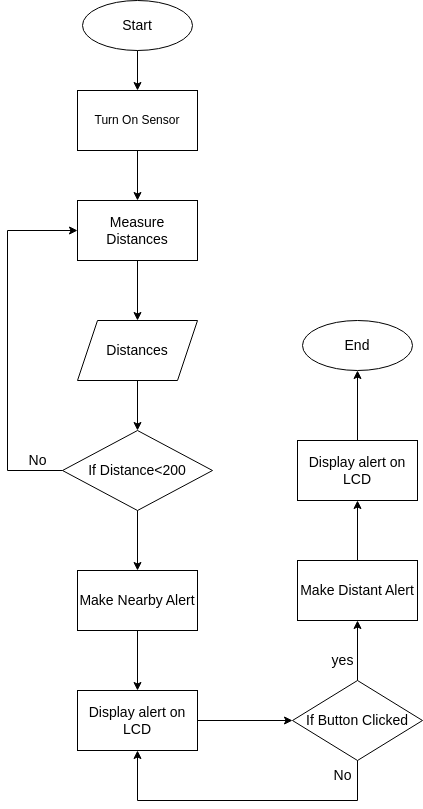

The diagram above was exported from draw.io. Its source (the exported page's mxGraphModel, read from the mxfile embedded in the PNG):
<mxGraphModel dx="880" dy="468" grid="1" gridSize="10" guides="1" tooltips="1" connect="1" arrows="1" fold="1" page="1" pageScale="1" pageWidth="850" pageHeight="1100" math="0" shadow="0">
  <root>
    <mxCell id="0" />
    <mxCell id="1" parent="0" />
    <mxCell id="OyS5gmvBXFiT-swNOs4n-3" value="Turn On Sensor" style="rounded=0;whiteSpace=wrap;html=1;" vertex="1" parent="1">
      <mxGeometry x="250" y="110" width="120" height="60" as="geometry" />
    </mxCell>
    <mxCell id="OyS5gmvBXFiT-swNOs4n-4" value="&lt;font style=&quot;font-size: 14px;&quot;&gt;Start&lt;/font&gt;" style="ellipse;whiteSpace=wrap;html=1;" vertex="1" parent="1">
      <mxGeometry x="255" y="20" width="110" height="50" as="geometry" />
    </mxCell>
    <mxCell id="OyS5gmvBXFiT-swNOs4n-5" value="&lt;span style=&quot;font-size: 14px;&quot;&gt;End&lt;/span&gt;" style="ellipse;whiteSpace=wrap;html=1;" vertex="1" parent="1">
      <mxGeometry x="475" y="340" width="110" height="50" as="geometry" />
    </mxCell>
    <mxCell id="OyS5gmvBXFiT-swNOs4n-6" value="Measure Distances" style="rounded=0;whiteSpace=wrap;html=1;fontSize=14;" vertex="1" parent="1">
      <mxGeometry x="250" y="220" width="120" height="60" as="geometry" />
    </mxCell>
    <mxCell id="OyS5gmvBXFiT-swNOs4n-7" value="Distances" style="shape=parallelogram;perimeter=parallelogramPerimeter;whiteSpace=wrap;html=1;fixedSize=1;fontSize=14;" vertex="1" parent="1">
      <mxGeometry x="250" y="340" width="120" height="60" as="geometry" />
    </mxCell>
    <mxCell id="OyS5gmvBXFiT-swNOs4n-8" value="If Distance&amp;lt;200" style="rhombus;whiteSpace=wrap;html=1;fontSize=14;" vertex="1" parent="1">
      <mxGeometry x="235" y="450" width="150" height="80" as="geometry" />
    </mxCell>
    <mxCell id="OyS5gmvBXFiT-swNOs4n-9" value="Make Nearby Alert" style="rounded=0;whiteSpace=wrap;html=1;fontSize=14;" vertex="1" parent="1">
      <mxGeometry x="250" y="590" width="120" height="60" as="geometry" />
    </mxCell>
    <mxCell id="OyS5gmvBXFiT-swNOs4n-12" value="" style="endArrow=classic;html=1;rounded=0;fontSize=14;entryX=0;entryY=0.5;entryDx=0;entryDy=0;" edge="1" parent="1" target="OyS5gmvBXFiT-swNOs4n-6">
      <mxGeometry width="50" height="50" relative="1" as="geometry">
        <mxPoint x="180" y="250" as="sourcePoint" />
        <mxPoint x="150" y="260" as="targetPoint" />
      </mxGeometry>
    </mxCell>
    <mxCell id="OyS5gmvBXFiT-swNOs4n-13" value="" style="endArrow=none;html=1;rounded=0;fontSize=14;entryX=0;entryY=0.5;entryDx=0;entryDy=0;" edge="1" parent="1" target="OyS5gmvBXFiT-swNOs4n-8">
      <mxGeometry width="50" height="50" relative="1" as="geometry">
        <mxPoint x="180" y="490" as="sourcePoint" />
        <mxPoint x="230" y="490" as="targetPoint" />
      </mxGeometry>
    </mxCell>
    <mxCell id="OyS5gmvBXFiT-swNOs4n-14" value="" style="endArrow=none;html=1;rounded=0;fontSize=14;" edge="1" parent="1">
      <mxGeometry width="50" height="50" relative="1" as="geometry">
        <mxPoint x="180" y="490" as="sourcePoint" />
        <mxPoint x="180" y="250" as="targetPoint" />
      </mxGeometry>
    </mxCell>
    <mxCell id="OyS5gmvBXFiT-swNOs4n-15" value="No" style="text;html=1;align=center;verticalAlign=middle;resizable=0;points=[];autosize=1;strokeColor=none;fillColor=none;fontSize=14;" vertex="1" parent="1">
      <mxGeometry x="190" y="465" width="40" height="30" as="geometry" />
    </mxCell>
    <mxCell id="OyS5gmvBXFiT-swNOs4n-16" value="Display alert on LCD" style="rounded=0;whiteSpace=wrap;html=1;fontSize=14;" vertex="1" parent="1">
      <mxGeometry x="250" y="710" width="120" height="60" as="geometry" />
    </mxCell>
    <mxCell id="OyS5gmvBXFiT-swNOs4n-17" value="If Button Clicked" style="rhombus;whiteSpace=wrap;html=1;fontSize=14;" vertex="1" parent="1">
      <mxGeometry x="465" y="700" width="130" height="80" as="geometry" />
    </mxCell>
    <mxCell id="OyS5gmvBXFiT-swNOs4n-18" value="Make Distant Alert" style="rounded=0;whiteSpace=wrap;html=1;fontSize=14;" vertex="1" parent="1">
      <mxGeometry x="470" y="580" width="120" height="60" as="geometry" />
    </mxCell>
    <mxCell id="OyS5gmvBXFiT-swNOs4n-19" value="Display alert on LCD" style="rounded=0;whiteSpace=wrap;html=1;fontSize=14;" vertex="1" parent="1">
      <mxGeometry x="470" y="460" width="120" height="60" as="geometry" />
    </mxCell>
    <mxCell id="OyS5gmvBXFiT-swNOs4n-20" value="" style="endArrow=classic;html=1;rounded=0;fontSize=14;entryX=0.5;entryY=1;entryDx=0;entryDy=0;exitX=0.5;exitY=0;exitDx=0;exitDy=0;" edge="1" parent="1" source="OyS5gmvBXFiT-swNOs4n-17" target="OyS5gmvBXFiT-swNOs4n-18">
      <mxGeometry width="50" height="50" relative="1" as="geometry">
        <mxPoint x="490" y="710" as="sourcePoint" />
        <mxPoint x="540" y="660" as="targetPoint" />
      </mxGeometry>
    </mxCell>
    <mxCell id="OyS5gmvBXFiT-swNOs4n-21" value="yes" style="text;html=1;align=center;verticalAlign=middle;resizable=0;points=[];autosize=1;strokeColor=none;fillColor=none;fontSize=14;" vertex="1" parent="1">
      <mxGeometry x="490" y="665" width="50" height="30" as="geometry" />
    </mxCell>
    <mxCell id="OyS5gmvBXFiT-swNOs4n-24" value="" style="endArrow=classic;html=1;rounded=0;fontSize=14;entryX=0.5;entryY=1;entryDx=0;entryDy=0;" edge="1" parent="1" target="OyS5gmvBXFiT-swNOs4n-16">
      <mxGeometry width="50" height="50" relative="1" as="geometry">
        <mxPoint x="310" y="820" as="sourcePoint" />
        <mxPoint x="300" y="800" as="targetPoint" />
      </mxGeometry>
    </mxCell>
    <mxCell id="OyS5gmvBXFiT-swNOs4n-25" value="No" style="text;html=1;align=center;verticalAlign=middle;resizable=0;points=[];autosize=1;strokeColor=none;fillColor=none;fontSize=14;" vertex="1" parent="1">
      <mxGeometry x="495" y="780" width="40" height="30" as="geometry" />
    </mxCell>
    <mxCell id="OyS5gmvBXFiT-swNOs4n-26" value="" style="endArrow=classic;html=1;rounded=0;fontSize=14;exitX=0.5;exitY=0;exitDx=0;exitDy=0;entryX=0.5;entryY=1;entryDx=0;entryDy=0;" edge="1" parent="1" source="OyS5gmvBXFiT-swNOs4n-18" target="OyS5gmvBXFiT-swNOs4n-19">
      <mxGeometry width="50" height="50" relative="1" as="geometry">
        <mxPoint x="480" y="580" as="sourcePoint" />
        <mxPoint x="530" y="530" as="targetPoint" />
      </mxGeometry>
    </mxCell>
    <mxCell id="OyS5gmvBXFiT-swNOs4n-28" value="" style="endArrow=classic;html=1;rounded=0;fontSize=14;entryX=0.5;entryY=1;entryDx=0;entryDy=0;exitX=0.5;exitY=0;exitDx=0;exitDy=0;" edge="1" parent="1" source="OyS5gmvBXFiT-swNOs4n-19" target="OyS5gmvBXFiT-swNOs4n-5">
      <mxGeometry width="50" height="50" relative="1" as="geometry">
        <mxPoint x="500" y="440" as="sourcePoint" />
        <mxPoint x="550" y="390" as="targetPoint" />
      </mxGeometry>
    </mxCell>
    <mxCell id="OyS5gmvBXFiT-swNOs4n-29" value="" style="endArrow=classic;html=1;rounded=0;fontSize=14;entryX=0.5;entryY=0;entryDx=0;entryDy=0;exitX=0.5;exitY=1;exitDx=0;exitDy=0;" edge="1" parent="1" source="OyS5gmvBXFiT-swNOs4n-6" target="OyS5gmvBXFiT-swNOs4n-7">
      <mxGeometry width="50" height="50" relative="1" as="geometry">
        <mxPoint x="220" y="340" as="sourcePoint" />
        <mxPoint x="270" y="290" as="targetPoint" />
      </mxGeometry>
    </mxCell>
    <mxCell id="OyS5gmvBXFiT-swNOs4n-30" value="" style="endArrow=classic;html=1;rounded=0;fontSize=14;entryX=0.5;entryY=0;entryDx=0;entryDy=0;exitX=0.5;exitY=1;exitDx=0;exitDy=0;" edge="1" parent="1" source="OyS5gmvBXFiT-swNOs4n-7" target="OyS5gmvBXFiT-swNOs4n-8">
      <mxGeometry width="50" height="50" relative="1" as="geometry">
        <mxPoint x="200" y="470" as="sourcePoint" />
        <mxPoint x="250" y="420" as="targetPoint" />
      </mxGeometry>
    </mxCell>
    <mxCell id="OyS5gmvBXFiT-swNOs4n-31" value="" style="endArrow=classic;html=1;rounded=0;fontSize=14;exitX=0.5;exitY=1;exitDx=0;exitDy=0;entryX=0.5;entryY=0;entryDx=0;entryDy=0;" edge="1" parent="1" source="OyS5gmvBXFiT-swNOs4n-4" target="OyS5gmvBXFiT-swNOs4n-3">
      <mxGeometry width="50" height="50" relative="1" as="geometry">
        <mxPoint x="360" y="120" as="sourcePoint" />
        <mxPoint x="410" y="70" as="targetPoint" />
      </mxGeometry>
    </mxCell>
    <mxCell id="OyS5gmvBXFiT-swNOs4n-32" value="" style="endArrow=classic;html=1;rounded=0;fontSize=14;exitX=0.5;exitY=1;exitDx=0;exitDy=0;entryX=0.5;entryY=0;entryDx=0;entryDy=0;" edge="1" parent="1" source="OyS5gmvBXFiT-swNOs4n-3" target="OyS5gmvBXFiT-swNOs4n-6">
      <mxGeometry width="50" height="50" relative="1" as="geometry">
        <mxPoint x="350" y="230" as="sourcePoint" />
        <mxPoint x="400" y="180" as="targetPoint" />
      </mxGeometry>
    </mxCell>
    <mxCell id="OyS5gmvBXFiT-swNOs4n-33" value="" style="endArrow=classic;html=1;rounded=0;fontSize=14;exitX=1;exitY=0.5;exitDx=0;exitDy=0;entryX=0;entryY=0.5;entryDx=0;entryDy=0;" edge="1" parent="1" source="OyS5gmvBXFiT-swNOs4n-16" target="OyS5gmvBXFiT-swNOs4n-17">
      <mxGeometry width="50" height="50" relative="1" as="geometry">
        <mxPoint x="400" y="750" as="sourcePoint" />
        <mxPoint x="450" y="700" as="targetPoint" />
      </mxGeometry>
    </mxCell>
    <mxCell id="OyS5gmvBXFiT-swNOs4n-34" value="" style="endArrow=none;html=1;rounded=0;fontSize=14;entryX=0.5;entryY=1;entryDx=0;entryDy=0;" edge="1" parent="1" target="OyS5gmvBXFiT-swNOs4n-17">
      <mxGeometry width="50" height="50" relative="1" as="geometry">
        <mxPoint x="530" y="820" as="sourcePoint" />
        <mxPoint x="520" y="830" as="targetPoint" />
      </mxGeometry>
    </mxCell>
    <mxCell id="OyS5gmvBXFiT-swNOs4n-35" value="" style="endArrow=none;html=1;rounded=0;fontSize=14;" edge="1" parent="1">
      <mxGeometry width="50" height="50" relative="1" as="geometry">
        <mxPoint x="310" y="820" as="sourcePoint" />
        <mxPoint x="530" y="820" as="targetPoint" />
      </mxGeometry>
    </mxCell>
    <mxCell id="OyS5gmvBXFiT-swNOs4n-36" value="" style="endArrow=classic;html=1;rounded=0;fontSize=14;entryX=0.5;entryY=0;entryDx=0;entryDy=0;exitX=0.5;exitY=1;exitDx=0;exitDy=0;" edge="1" parent="1" source="OyS5gmvBXFiT-swNOs4n-8" target="OyS5gmvBXFiT-swNOs4n-9">
      <mxGeometry width="50" height="50" relative="1" as="geometry">
        <mxPoint x="150" y="650" as="sourcePoint" />
        <mxPoint x="200" y="600" as="targetPoint" />
      </mxGeometry>
    </mxCell>
    <mxCell id="OyS5gmvBXFiT-swNOs4n-37" value="" style="endArrow=classic;html=1;rounded=0;fontSize=14;entryX=0.5;entryY=0;entryDx=0;entryDy=0;exitX=0.5;exitY=1;exitDx=0;exitDy=0;" edge="1" parent="1" source="OyS5gmvBXFiT-swNOs4n-9" target="OyS5gmvBXFiT-swNOs4n-16">
      <mxGeometry width="50" height="50" relative="1" as="geometry">
        <mxPoint x="210" y="760" as="sourcePoint" />
        <mxPoint x="260" y="710" as="targetPoint" />
      </mxGeometry>
    </mxCell>
  </root>
</mxGraphModel>